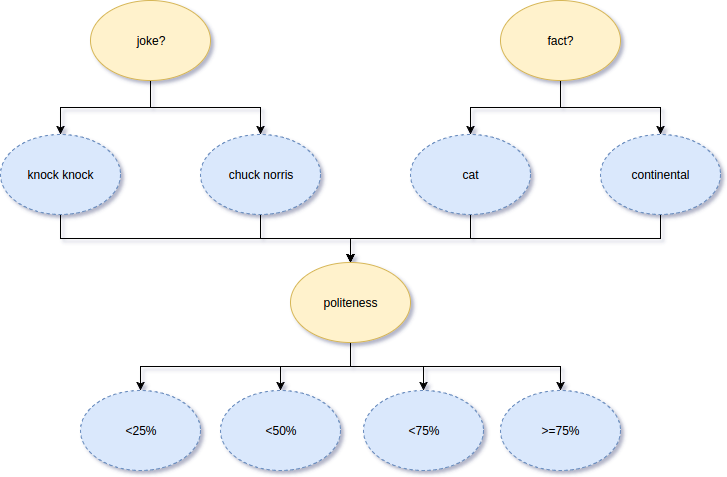

The diagram above was exported from draw.io. Its source (the exported page's mxGraphModel, read from the mxfile embedded in the PNG):
<mxGraphModel dx="1574" dy="903" grid="1" gridSize="10" guides="1" tooltips="1" connect="1" arrows="1" fold="1" page="1" pageScale="1" pageWidth="826" pageHeight="1169" background="#ffffff" math="0" shadow="0">
  <root>
    <mxCell id="0" />
    <mxCell id="1" parent="0" />
    <mxCell id="2" style="edgeStyle=orthogonalEdgeStyle;rounded=0;html=1;exitX=0.5;exitY=1;entryX=0.5;entryY=0;jettySize=auto;orthogonalLoop=1;" edge="1" source="4" target="9" parent="1">
      <mxGeometry x="100" y="350" as="geometry" />
    </mxCell>
    <mxCell id="3" style="edgeStyle=orthogonalEdgeStyle;rounded=0;html=1;entryX=0.5;entryY=0;jettySize=auto;orthogonalLoop=1;" edge="1" source="4" target="11" parent="1">
      <mxGeometry x="190" y="350" as="geometry" />
    </mxCell>
    <mxCell id="4" value="joke?" style="ellipse;whiteSpace=wrap;html=1;fillColor=#fff2cc;strokeColor=#d6b656;" vertex="1" parent="1">
      <mxGeometry x="130" y="270" width="120" height="80" as="geometry" />
    </mxCell>
    <mxCell id="5" style="edgeStyle=orthogonalEdgeStyle;rounded=0;html=1;exitX=0.5;exitY=1;entryX=0.5;entryY=0;jettySize=auto;orthogonalLoop=1;" edge="1" source="7" target="13" parent="1">
      <mxGeometry x="510" y="350" as="geometry" />
    </mxCell>
    <mxCell id="6" style="edgeStyle=orthogonalEdgeStyle;rounded=0;html=1;entryX=0.5;entryY=0;jettySize=auto;orthogonalLoop=1;" edge="1" source="7" target="15" parent="1">
      <mxGeometry x="600" y="350" as="geometry" />
    </mxCell>
    <mxCell id="7" value="fact?" style="ellipse;whiteSpace=wrap;html=1;fillColor=#fff2cc;strokeColor=#d6b656;" vertex="1" parent="1">
      <mxGeometry x="540" y="270" width="120" height="80" as="geometry" />
    </mxCell>
    <mxCell id="8" style="edgeStyle=orthogonalEdgeStyle;rounded=0;html=1;exitX=0.5;exitY=1;entryX=0.5;entryY=0;jettySize=auto;orthogonalLoop=1;" edge="1" source="9" target="20" parent="1">
      <mxGeometry x="100" y="484" as="geometry" />
    </mxCell>
    <mxCell id="9" value="knock knock" style="ellipse;whiteSpace=wrap;html=1;dashed=1;fillColor=#dae8fc;strokeColor=#6c8ebf;" vertex="1" parent="1">
      <mxGeometry x="40" y="404" width="120" height="80" as="geometry" />
    </mxCell>
    <mxCell id="10" style="edgeStyle=orthogonalEdgeStyle;rounded=0;html=1;exitX=0.5;exitY=1;entryX=0.5;entryY=0;jettySize=auto;orthogonalLoop=1;" edge="1" source="11" target="20" parent="1">
      <mxGeometry x="300" y="484" as="geometry" />
    </mxCell>
    <mxCell id="11" value="chuck norris" style="ellipse;whiteSpace=wrap;html=1;dashed=1;fillColor=#dae8fc;strokeColor=#6c8ebf;" vertex="1" parent="1">
      <mxGeometry x="240" y="404" width="120" height="80" as="geometry" />
    </mxCell>
    <mxCell id="12" style="edgeStyle=orthogonalEdgeStyle;rounded=0;html=1;exitX=0.5;exitY=1;entryX=0.5;entryY=0;jettySize=auto;orthogonalLoop=1;" edge="1" source="13" target="20" parent="1">
      <mxGeometry x="390" y="484" as="geometry" />
    </mxCell>
    <mxCell id="13" value="cat" style="ellipse;whiteSpace=wrap;html=1;dashed=1;fillColor=#dae8fc;strokeColor=#6c8ebf;" vertex="1" parent="1">
      <mxGeometry x="450" y="404" width="120" height="80" as="geometry" />
    </mxCell>
    <mxCell id="14" style="edgeStyle=orthogonalEdgeStyle;rounded=0;html=1;exitX=0.5;exitY=1;entryX=0.5;entryY=0;jettySize=auto;orthogonalLoop=1;" edge="1" source="15" target="20" parent="1">
      <mxGeometry x="390" y="484" as="geometry" />
    </mxCell>
    <mxCell id="15" value="continental" style="ellipse;whiteSpace=wrap;html=1;dashed=1;fillColor=#dae8fc;strokeColor=#6c8ebf;" vertex="1" parent="1">
      <mxGeometry x="640" y="404" width="120" height="80" as="geometry" />
    </mxCell>
    <mxCell id="16" style="edgeStyle=orthogonalEdgeStyle;rounded=0;html=1;exitX=0.5;exitY=1;entryX=0.5;entryY=0;jettySize=auto;orthogonalLoop=1;" edge="1" source="20" target="21" parent="1">
      <mxGeometry x="180" y="612" as="geometry" />
    </mxCell>
    <mxCell id="17" style="edgeStyle=orthogonalEdgeStyle;rounded=0;html=1;entryX=0.5;entryY=0;jettySize=auto;orthogonalLoop=1;" edge="1" source="20" target="22" parent="1">
      <mxGeometry x="320" y="612" as="geometry" />
    </mxCell>
    <mxCell id="18" style="edgeStyle=orthogonalEdgeStyle;rounded=0;html=1;entryX=0.5;entryY=0;jettySize=auto;orthogonalLoop=1;" edge="1" source="20" target="23" parent="1">
      <mxGeometry x="390" y="612" as="geometry" />
    </mxCell>
    <mxCell id="19" style="edgeStyle=orthogonalEdgeStyle;rounded=0;html=1;entryX=0.5;entryY=0;jettySize=auto;orthogonalLoop=1;exitX=0.5;exitY=1;" edge="1" source="20" target="24" parent="1">
      <mxGeometry x="390" y="612" as="geometry">
        <Array as="points">
          <mxPoint x="390" y="636" />
          <mxPoint x="600" y="636" />
        </Array>
      </mxGeometry>
    </mxCell>
    <mxCell id="20" value="politeness" style="ellipse;whiteSpace=wrap;html=1;fillColor=#fff2cc;strokeColor=#d6b656;" vertex="1" parent="1">
      <mxGeometry x="330" y="532" width="120" height="80" as="geometry" />
    </mxCell>
    <mxCell id="21" value="&amp;lt;25%" style="ellipse;whiteSpace=wrap;html=1;dashed=1;fillColor=#dae8fc;strokeColor=#6c8ebf;" vertex="1" parent="1">
      <mxGeometry x="120" y="660" width="120" height="80" as="geometry" />
    </mxCell>
    <mxCell id="22" value="&amp;lt;50%" style="ellipse;whiteSpace=wrap;html=1;dashed=1;fillColor=#dae8fc;strokeColor=#6c8ebf;" vertex="1" parent="1">
      <mxGeometry x="260" y="660" width="120" height="80" as="geometry" />
    </mxCell>
    <mxCell id="23" value="&amp;lt;75%" style="ellipse;whiteSpace=wrap;html=1;dashed=1;fillColor=#dae8fc;strokeColor=#6c8ebf;" vertex="1" parent="1">
      <mxGeometry x="403" y="660" width="120" height="80" as="geometry" />
    </mxCell>
    <mxCell id="24" value="&amp;gt;=75%" style="ellipse;whiteSpace=wrap;html=1;dashed=1;fillColor=#dae8fc;strokeColor=#6c8ebf;" vertex="1" parent="1">
      <mxGeometry x="540" y="660" width="120" height="80" as="geometry" />
    </mxCell>
  </root>
</mxGraphModel>